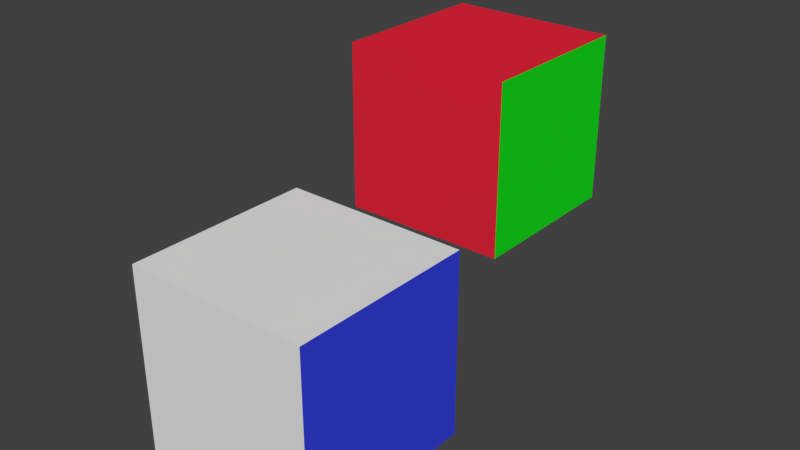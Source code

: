 # Source: object_link_material.blend  (saved by Blender 2.79.0; exported with 4.5.12 LTS)
import bpy
from mathutils import Matrix  # noqa: F401  (used for matrix-valued properties, if any)

bpy.ops.wm.read_factory_settings(use_empty=True)
scene = bpy.context.scene
scene.name = 'Scene'

# ---- collections
col_collection_1 = bpy.data.collections.new('Collection 1'); scene.collection.children.link(col_collection_1)

# ---- materials (node trees are filled in below, after node groups)
mat_material = bpy.data.materials.new('Material')
mat_material.alpha_threshold = 0.0
mat_material.use_transparent_shadow = False
mat_material.roughness = 0.5
mat_material_001 = bpy.data.materials.new('Material.001')
mat_material_001.alpha_threshold = 0.0
mat_material_001.use_transparent_shadow = False
mat_material_001.diffuse_color = (0.03941, 0.05833, 0.8, 1.0)
mat_material_001.roughness = 0.5
mat_material_002 = bpy.data.materials.new('Material.002')
mat_material_002.alpha_threshold = 0.0
mat_material_002.use_transparent_shadow = False
mat_material_002.diffuse_color = (0.8, 0.02015, 0.04444, 1.0)
mat_material_002.roughness = 0.5
mat_material_003 = bpy.data.materials.new('Material.003')
mat_material_003.alpha_threshold = 0.0
mat_material_003.use_transparent_shadow = False
mat_material_003.diffuse_color = (0.00972, 0.8, 0.01322, 1.0)
mat_material_003.roughness = 0.5

# ---- material node trees

# ---- world
world_world = bpy.data.worlds.new('World'); scene.world = world_world
world_world.color = (0.05088, 0.05088, 0.05088)
world_world.use_sun_shadow = False
world_world.sun_shadow_jitter_overblur = 0.0
world_world.cycles.sampling_method = 'MANUAL'

# ---- meshes
me_cube = bpy.data.meshes.new('Cube')
me_cube.from_pydata([(1.0, 1.0, -1.0), (1.0, -1.0, -1.0), (-1.0, -1.0, -1.0), (-1.0, 1.0, -1.0), (1.0, 1.0, 1.0), (1.0, -1.0, 1.0), (-1.0, -1.0, 1.0), (-1.0, 1.0, 1.0)], [], [(0, 1, 2, 3), (4, 7, 6, 5), (0, 4, 5, 1), (1, 5, 6, 2), (2, 6, 7, 3), (4, 0, 3, 7)])
me_cube.polygons.foreach_set('material_index', [1, 0, 1, 0, 0, 1])
me_cube.materials.append(mat_material)
me_cube.materials.append(mat_material_001)
me_cube.use_remesh_preserve_volume = False
me_cube.use_remesh_preserve_attributes = False
me_cube.use_mirror_vertex_groups = False
me_cube.update()

# ---- objects
ob_cube_000 = bpy.data.objects.new('Cube.000', me_cube)
ob_cube_001 = bpy.data.objects.new('Cube.001', me_cube)

# ---- transforms, parenting, visibility, modifiers, constraints
ob_cube_000.location = (0.8049, -3.555, -0.1982)
ob_cube_000.lock_rotations_4d = False
ob_cube_000.empty_display_type = 'ARROWS'
ob_cube_000.lineart.crease_threshold = 0.0
ob_cube_001.location = (-0.01162, 0.1908, 0.6817)
ob_cube_001.lock_rotations_4d = False
ob_cube_001.empty_display_type = 'ARROWS'
ob_cube_001.lineart.crease_threshold = 0.0
ob_cube_001.material_slots[0].link = 'OBJECT'; ob_cube_001.material_slots[0].material = mat_material_002
ob_cube_001.material_slots[1].link = 'OBJECT'; ob_cube_001.material_slots[1].material = mat_material_003

# ---- collection membership
col_collection_1.objects.link(ob_cube_000)
col_collection_1.objects.link(ob_cube_001)

# ---- scene / render settings (as saved in the file)
scene.frame_start = 1; scene.frame_end = 250; scene.frame_set(1)
scene.render.engine = 'BLENDER_EEVEE_NEXT'
scene.render.resolution_percentage = 50
scene.render.dither_intensity = 0.0
scene.cycles.use_denoising = False
scene.cycles.samples = 128
scene.cycles.sampling_pattern = 'TABULATED_SOBOL'
scene.cycles.use_adaptive_sampling = False
scene.cycles.use_light_tree = False
scene.cycles.blur_glossy = 0.0
scene.cycles.sample_clamp_indirect = 0.0
scene.view_settings.view_transform = 'Standard'
bpy.context.view_layer.update()

# ---- added for rendering (the .blend has no active camera and no usable light): camera, sun
cam_auto = bpy.data.cameras.new('AutoCamera')
cam_auto.lens = 50.0
cam_auto.sensor_width = 36.0
cam_auto.clip_end = 1000.0
ob_auto_camera = bpy.data.objects.new('AutoCamera', cam_auto)
scene.collection.objects.link(ob_auto_camera)
ob_auto_camera.location = (6.88888, -9.47257, 5.43549)
ob_auto_camera.rotation_euler = (1.09748, -7.21219e-08, 0.694738)
scene.camera = ob_auto_camera
light_auto_sun = bpy.data.lights.new('AutoSun', 'SUN')
light_auto_sun.energy = 3.0
light_auto_sun.angle = 0.0523599
ob_auto_sun = bpy.data.objects.new('AutoSun', light_auto_sun)
scene.collection.objects.link(ob_auto_sun)
ob_auto_sun.rotation_euler = (0.872665, 0.174533, 0.523599)
bpy.context.view_layer.update()
